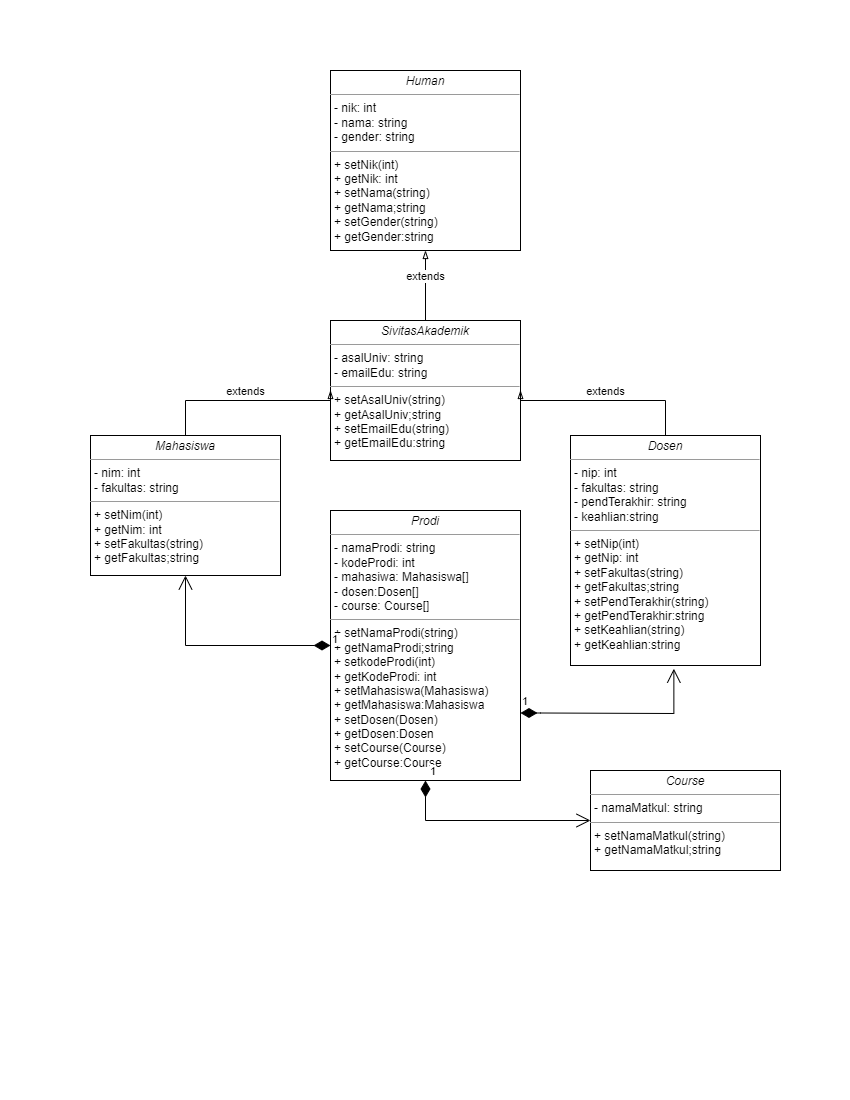

The diagram above was exported from draw.io. Its source (the exported page's mxGraphModel, read from the mxfile embedded in the PNG):
<mxGraphModel dx="1293" dy="548" grid="1" gridSize="10" guides="1" tooltips="1" connect="1" arrows="1" fold="1" page="1" pageScale="1" pageWidth="850" pageHeight="1100" math="0" shadow="0">
  <root>
    <mxCell id="0" />
    <mxCell id="1" parent="0" />
    <mxCell id="06-2XXd0Pmf1n1WAQo6z-1" value="&lt;p style=&quot;margin:0px;margin-top:4px;text-align:center;&quot;&gt;&lt;i&gt;Human&lt;/i&gt;&lt;/p&gt;&lt;hr size=&quot;1&quot;&gt;&lt;p style=&quot;margin:0px;margin-left:4px;&quot;&gt;- nik: int&lt;br&gt;- nama: string&lt;/p&gt;&lt;p style=&quot;margin:0px;margin-left:4px;&quot;&gt;- gender: string&lt;/p&gt;&lt;hr size=&quot;1&quot;&gt;&lt;p style=&quot;margin:0px;margin-left:4px;&quot;&gt;+ setNik(int)&lt;br&gt;+ getNik: int&lt;/p&gt;&lt;p style=&quot;margin:0px;margin-left:4px;&quot;&gt;+ setNama(string)&lt;/p&gt;&lt;p style=&quot;margin:0px;margin-left:4px;&quot;&gt;+ getNama;string&lt;/p&gt;&lt;p style=&quot;margin:0px;margin-left:4px;&quot;&gt;+ setGender(string)&lt;/p&gt;&lt;p style=&quot;margin:0px;margin-left:4px;&quot;&gt;+ getGender:string&lt;/p&gt;" style="verticalAlign=top;align=left;overflow=fill;fontSize=12;fontFamily=Helvetica;html=1;whiteSpace=wrap;" parent="1" vertex="1">
      <mxGeometry x="330" y="70" width="190" height="180" as="geometry" />
    </mxCell>
    <mxCell id="06-2XXd0Pmf1n1WAQo6z-2" value="&lt;p style=&quot;margin:0px;margin-top:4px;text-align:center;&quot;&gt;&lt;i&gt;SivitasAkademik&lt;/i&gt;&lt;/p&gt;&lt;hr size=&quot;1&quot;&gt;&lt;p style=&quot;margin:0px;margin-left:4px;&quot;&gt;- asalUniv: string&lt;/p&gt;&lt;p style=&quot;margin:0px;margin-left:4px;&quot;&gt;- emailEdu: string&lt;/p&gt;&lt;hr size=&quot;1&quot;&gt;&lt;p style=&quot;margin:0px;margin-left:4px;&quot;&gt;&lt;span style=&quot;background-color: initial;&quot;&gt;+ setAsalUniv(string)&lt;/span&gt;&lt;br&gt;&lt;/p&gt;&lt;p style=&quot;margin:0px;margin-left:4px;&quot;&gt;+ getAsalUniv;string&lt;/p&gt;&lt;p style=&quot;margin:0px;margin-left:4px;&quot;&gt;+ setEmailEdu(string)&lt;/p&gt;&lt;p style=&quot;margin:0px;margin-left:4px;&quot;&gt;+ getEmailEdu:string&lt;/p&gt;" style="verticalAlign=top;align=left;overflow=fill;fontSize=12;fontFamily=Helvetica;html=1;whiteSpace=wrap;" parent="1" vertex="1">
      <mxGeometry x="330" y="320" width="190" height="140" as="geometry" />
    </mxCell>
    <mxCell id="06-2XXd0Pmf1n1WAQo6z-3" value="extends" style="html=1;verticalAlign=bottom;endArrow=blockThin;edgeStyle=elbowEdgeStyle;elbow=vertical;curved=0;rounded=0;exitX=0.5;exitY=0;exitDx=0;exitDy=0;entryX=0.5;entryY=1;entryDx=0;entryDy=0;endFill=0;" parent="1" source="06-2XXd0Pmf1n1WAQo6z-2" target="06-2XXd0Pmf1n1WAQo6z-1" edge="1">
      <mxGeometry width="80" relative="1" as="geometry">
        <mxPoint x="380" y="230" as="sourcePoint" />
        <mxPoint x="460" y="230" as="targetPoint" />
      </mxGeometry>
    </mxCell>
    <mxCell id="06-2XXd0Pmf1n1WAQo6z-5" value="&lt;p style=&quot;margin:0px;margin-top:4px;text-align:center;&quot;&gt;&lt;i&gt;Mahasiswa&lt;/i&gt;&lt;/p&gt;&lt;hr size=&quot;1&quot;&gt;&lt;p style=&quot;margin:0px;margin-left:4px;&quot;&gt;- nim: int&lt;br&gt;- fakultas&lt;span style=&quot;background-color: initial;&quot;&gt;: string&lt;/span&gt;&lt;/p&gt;&lt;hr size=&quot;1&quot;&gt;&lt;p style=&quot;margin:0px;margin-left:4px;&quot;&gt;+ setNim(int)&lt;br&gt;+ getNim: int&lt;/p&gt;&lt;p style=&quot;margin:0px;margin-left:4px;&quot;&gt;+ setFakultas(string)&lt;/p&gt;&lt;p style=&quot;margin:0px;margin-left:4px;&quot;&gt;+ getFakultas;string&lt;/p&gt;" style="verticalAlign=top;align=left;overflow=fill;fontSize=12;fontFamily=Helvetica;html=1;whiteSpace=wrap;" parent="1" vertex="1">
      <mxGeometry x="90" y="435" width="190" height="140" as="geometry" />
    </mxCell>
    <mxCell id="06-2XXd0Pmf1n1WAQo6z-7" value="&lt;p style=&quot;margin:0px;margin-top:4px;text-align:center;&quot;&gt;&lt;i&gt;Dosen&lt;/i&gt;&lt;/p&gt;&lt;hr size=&quot;1&quot;&gt;&lt;p style=&quot;margin:0px;margin-left:4px;&quot;&gt;- nip: int&lt;br&gt;- fakultas: string&lt;/p&gt;&lt;p style=&quot;margin:0px;margin-left:4px;&quot;&gt;- pendTerakhir: string&lt;/p&gt;&lt;p style=&quot;margin:0px;margin-left:4px;&quot;&gt;- keahlian:string&lt;/p&gt;&lt;hr size=&quot;1&quot;&gt;&lt;p style=&quot;margin:0px;margin-left:4px;&quot;&gt;+ setNip(int)&lt;br&gt;+ getNip: int&lt;/p&gt;&lt;p style=&quot;margin:0px;margin-left:4px;&quot;&gt;+ setFakultas(string)&lt;/p&gt;&lt;p style=&quot;margin:0px;margin-left:4px;&quot;&gt;+ getFakultas;string&lt;/p&gt;&lt;p style=&quot;margin:0px;margin-left:4px;&quot;&gt;+ setPendTerakhir(string)&lt;/p&gt;&lt;p style=&quot;margin:0px;margin-left:4px;&quot;&gt;+ getPendTerakhir:string&lt;/p&gt;&lt;p style=&quot;margin:0px;margin-left:4px;&quot;&gt;+ setKeahlian(string)&lt;/p&gt;&lt;p style=&quot;margin:0px;margin-left:4px;&quot;&gt;+ getKeahlian:string&lt;/p&gt;" style="verticalAlign=top;align=left;overflow=fill;fontSize=12;fontFamily=Helvetica;html=1;whiteSpace=wrap;" parent="1" vertex="1">
      <mxGeometry x="570" y="435" width="190" height="230" as="geometry" />
    </mxCell>
    <mxCell id="06-2XXd0Pmf1n1WAQo6z-8" value="extends" style="html=1;verticalAlign=bottom;endArrow=blockThin;edgeStyle=elbowEdgeStyle;elbow=vertical;curved=0;rounded=0;exitX=0.5;exitY=0;exitDx=0;exitDy=0;entryX=0;entryY=0.5;entryDx=0;entryDy=0;endFill=0;" parent="1" source="06-2XXd0Pmf1n1WAQo6z-5" target="06-2XXd0Pmf1n1WAQo6z-2" edge="1">
      <mxGeometry width="80" relative="1" as="geometry">
        <mxPoint x="180" y="500" as="sourcePoint" />
        <mxPoint x="180" y="420" as="targetPoint" />
        <Array as="points">
          <mxPoint x="240" y="400" />
        </Array>
      </mxGeometry>
    </mxCell>
    <mxCell id="06-2XXd0Pmf1n1WAQo6z-9" value="extends" style="html=1;verticalAlign=bottom;endArrow=blockThin;edgeStyle=elbowEdgeStyle;elbow=vertical;curved=0;rounded=0;exitX=0.5;exitY=0;exitDx=0;exitDy=0;entryX=1;entryY=0.5;entryDx=0;entryDy=0;endFill=0;" parent="1" source="06-2XXd0Pmf1n1WAQo6z-7" target="06-2XXd0Pmf1n1WAQo6z-2" edge="1">
      <mxGeometry width="80" relative="1" as="geometry">
        <mxPoint x="630" y="490" as="sourcePoint" />
        <mxPoint x="775" y="390" as="targetPoint" />
        <Array as="points">
          <mxPoint x="610" y="400" />
          <mxPoint x="685" y="390" />
        </Array>
      </mxGeometry>
    </mxCell>
    <mxCell id="06-2XXd0Pmf1n1WAQo6z-10" value="&lt;p style=&quot;margin:0px;margin-top:4px;text-align:center;&quot;&gt;&lt;i&gt;Prodi&lt;/i&gt;&lt;/p&gt;&lt;hr size=&quot;1&quot;&gt;&lt;p style=&quot;margin:0px;margin-left:4px;&quot;&gt;- namaProdi: string&lt;br&gt;- kodeProdi: int&lt;/p&gt;&lt;p style=&quot;margin:0px;margin-left:4px;&quot;&gt;- mahasiwa: Mahasiswa[]&lt;/p&gt;&lt;p style=&quot;margin:0px;margin-left:4px;&quot;&gt;- dosen:Dosen[]&lt;/p&gt;&lt;p style=&quot;margin:0px;margin-left:4px;&quot;&gt;- course: Course[]&lt;/p&gt;&lt;hr size=&quot;1&quot;&gt;&lt;p style=&quot;margin:0px;margin-left:4px;&quot;&gt;&lt;span style=&quot;background-color: initial;&quot;&gt;+ setNamaProdi(string)&lt;/span&gt;&lt;br&gt;&lt;/p&gt;&lt;p style=&quot;margin:0px;margin-left:4px;&quot;&gt;+ getNamaProdi;string&lt;/p&gt;&lt;p style=&quot;margin:0px;margin-left:4px;&quot;&gt;+ setkodeProdi(int)&lt;br style=&quot;border-color: var(--border-color);&quot;&gt;+ getKodeProdi: int&lt;br&gt;&lt;/p&gt;&lt;p style=&quot;margin:0px;margin-left:4px;&quot;&gt;+ setMahasiswa(Mahasiswa)&lt;/p&gt;&lt;p style=&quot;margin:0px;margin-left:4px;&quot;&gt;+ getMahasiswa:Mahasiswa&lt;/p&gt;&lt;p style=&quot;border-color: var(--border-color); margin: 0px 0px 0px 4px;&quot;&gt;+ setDosen(Dosen)&lt;/p&gt;&lt;p style=&quot;border-color: var(--border-color); margin: 0px 0px 0px 4px;&quot;&gt;+ getDosen:Dosen&lt;/p&gt;&lt;p style=&quot;border-color: var(--border-color); margin: 0px 0px 0px 4px;&quot;&gt;+ setCourse(Course)&lt;/p&gt;&lt;p style=&quot;border-color: var(--border-color); margin: 0px 0px 0px 4px;&quot;&gt;+ getCourse:Course&lt;/p&gt;" style="verticalAlign=top;align=left;overflow=fill;fontSize=12;fontFamily=Helvetica;html=1;whiteSpace=wrap;" parent="1" vertex="1">
      <mxGeometry x="330" y="510" width="190" height="270" as="geometry" />
    </mxCell>
    <mxCell id="06-2XXd0Pmf1n1WAQo6z-11" value="1" style="endArrow=open;html=1;endSize=12;startArrow=diamondThin;startSize=14;startFill=1;edgeStyle=orthogonalEdgeStyle;align=left;verticalAlign=bottom;rounded=0;exitX=0;exitY=0.5;exitDx=0;exitDy=0;entryX=0.5;entryY=1;entryDx=0;entryDy=0;" parent="1" source="06-2XXd0Pmf1n1WAQo6z-10" target="06-2XXd0Pmf1n1WAQo6z-5" edge="1">
      <mxGeometry x="-1" y="3" relative="1" as="geometry">
        <mxPoint x="360" y="800" as="sourcePoint" />
        <mxPoint x="500" y="760" as="targetPoint" />
      </mxGeometry>
    </mxCell>
    <mxCell id="06-2XXd0Pmf1n1WAQo6z-12" value="1" style="endArrow=open;html=1;endSize=12;startArrow=diamondThin;startSize=14;startFill=1;edgeStyle=orthogonalEdgeStyle;align=left;verticalAlign=bottom;rounded=0;entryX=0.544;entryY=1.014;entryDx=0;entryDy=0;entryPerimeter=0;exitX=1;exitY=0.75;exitDx=0;exitDy=0;" parent="1" target="06-2XXd0Pmf1n1WAQo6z-7" edge="1" source="06-2XXd0Pmf1n1WAQo6z-10">
      <mxGeometry x="-1" y="3" relative="1" as="geometry">
        <mxPoint x="520" y="785" as="sourcePoint" />
        <mxPoint x="520" y="800" as="targetPoint" />
        <Array as="points">
          <mxPoint x="540" y="713" />
          <mxPoint x="673" y="713" />
        </Array>
      </mxGeometry>
    </mxCell>
    <mxCell id="06-2XXd0Pmf1n1WAQo6z-13" value="&lt;p style=&quot;margin:0px;margin-top:4px;text-align:center;&quot;&gt;&lt;i&gt;Course&lt;/i&gt;&lt;/p&gt;&lt;hr size=&quot;1&quot;&gt;&lt;p style=&quot;margin:0px;margin-left:4px;&quot;&gt;- namaMatkul&lt;span style=&quot;background-color: initial;&quot;&gt;: string&lt;/span&gt;&lt;/p&gt;&lt;hr size=&quot;1&quot;&gt;&lt;p style=&quot;margin:0px;margin-left:4px;&quot;&gt;&lt;span style=&quot;background-color: initial;&quot;&gt;+ setNamaMatkul(string)&lt;/span&gt;&lt;br&gt;&lt;/p&gt;&lt;p style=&quot;margin:0px;margin-left:4px;&quot;&gt;+ getNamaMatkul;string&lt;/p&gt;" style="verticalAlign=top;align=left;overflow=fill;fontSize=12;fontFamily=Helvetica;html=1;whiteSpace=wrap;" parent="1" vertex="1">
      <mxGeometry x="590" y="770" width="190" height="100" as="geometry" />
    </mxCell>
    <mxCell id="06-2XXd0Pmf1n1WAQo6z-14" value="1" style="endArrow=open;html=1;endSize=12;startArrow=diamondThin;startSize=14;startFill=1;edgeStyle=orthogonalEdgeStyle;align=left;verticalAlign=bottom;rounded=0;exitX=0.5;exitY=1;exitDx=0;exitDy=0;entryX=0;entryY=0.5;entryDx=0;entryDy=0;" parent="1" source="06-2XXd0Pmf1n1WAQo6z-10" target="06-2XXd0Pmf1n1WAQo6z-13" edge="1">
      <mxGeometry x="-1" y="3" relative="1" as="geometry">
        <mxPoint x="360" y="1130" as="sourcePoint" />
        <mxPoint x="520" y="1130" as="targetPoint" />
      </mxGeometry>
    </mxCell>
  </root>
</mxGraphModel>